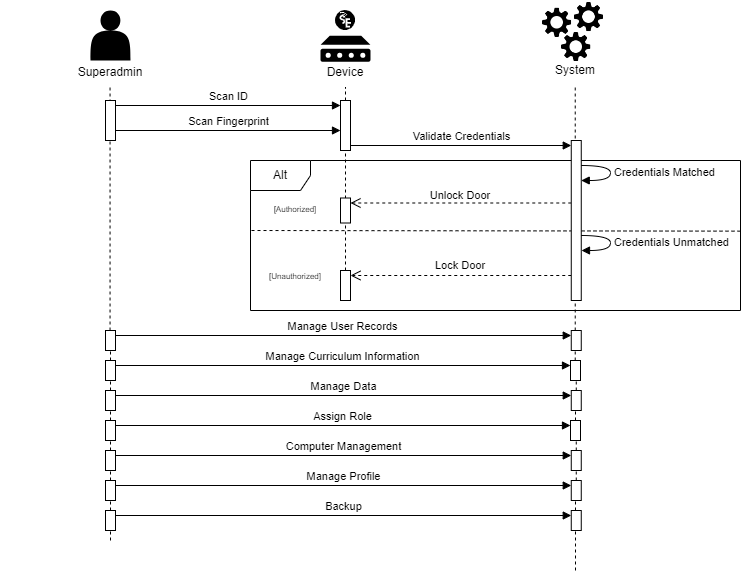

The diagram above was exported from draw.io. Its source (the exported page's mxGraphModel, read from the mxfile embedded in the PNG):
<mxGraphModel dx="700" dy="348" grid="1" gridSize="10" guides="1" tooltips="1" connect="1" arrows="1" fold="1" page="1" pageScale="1" pageWidth="850" pageHeight="1100" math="0" shadow="0">
  <root>
    <mxCell id="0" />
    <mxCell id="1" parent="0" />
    <mxCell id="pSKDqc_Fh7g2AIIlK4Uc-32" value="" style="endArrow=none;dashed=1;html=1;rounded=0;" parent="1" source="pSKDqc_Fh7g2AIIlK4Uc-44" edge="1">
      <mxGeometry width="50" height="50" relative="1" as="geometry">
        <mxPoint x="425" y="406.5" as="sourcePoint" />
        <mxPoint x="425" y="146.5" as="targetPoint" />
      </mxGeometry>
    </mxCell>
    <mxCell id="pSKDqc_Fh7g2AIIlK4Uc-33" value="" style="endArrow=none;dashed=1;html=1;rounded=0;" parent="1" source="lZV7kzq_6G5Ah4pYIwp--15" edge="1">
      <mxGeometry width="50" height="50" relative="1" as="geometry">
        <mxPoint x="655" y="640" as="sourcePoint" />
        <mxPoint x="654.7299999999999" y="146.5" as="targetPoint" />
      </mxGeometry>
    </mxCell>
    <mxCell id="pSKDqc_Fh7g2AIIlK4Uc-38" value="" style="group" parent="1" vertex="1" connectable="0">
      <mxGeometry x="620" y="60" width="70" height="85" as="geometry" />
    </mxCell>
    <mxCell id="pSKDqc_Fh7g2AIIlK4Uc-22" value="" style="group" parent="pSKDqc_Fh7g2AIIlK4Uc-38" vertex="1" connectable="0">
      <mxGeometry width="70" height="63.5" as="geometry" />
    </mxCell>
    <mxCell id="pSKDqc_Fh7g2AIIlK4Uc-12" value="" style="shape=image;verticalLabelPosition=bottom;labelBackgroundColor=default;verticalAlign=top;aspect=fixed;imageAspect=0;image=data:image/png,(base64 omitted: 10764 chars);" parent="pSKDqc_Fh7g2AIIlK4Uc-22" vertex="1">
      <mxGeometry y="5.594713656387666" width="33.33981526494896" height="33.33981526494896" as="geometry" />
    </mxCell>
    <mxCell id="pSKDqc_Fh7g2AIIlK4Uc-17" value="" style="shape=image;verticalLabelPosition=bottom;labelBackgroundColor=default;verticalAlign=top;aspect=fixed;imageAspect=0;image=data:image/png,(base64 omitted: 10764 chars);" parent="pSKDqc_Fh7g2AIIlK4Uc-22" vertex="1">
      <mxGeometry x="19.090909090909093" y="29.931718061674008" width="33.33981526494896" height="33.33981526494896" as="geometry" />
    </mxCell>
    <mxCell id="pSKDqc_Fh7g2AIIlK4Uc-18" value="" style="shape=image;verticalLabelPosition=bottom;labelBackgroundColor=default;verticalAlign=top;aspect=fixed;imageAspect=0;image=data:image/png,(base64 omitted: 10764 chars);" parent="pSKDqc_Fh7g2AIIlK4Uc-22" vertex="1">
      <mxGeometry x="31.818181818181824" width="33.33981526494896" height="33.33981526494896" as="geometry" />
    </mxCell>
    <mxCell id="pSKDqc_Fh7g2AIIlK4Uc-29" value="System" style="text;strokeColor=none;align=center;fillColor=none;html=1;verticalAlign=middle;whiteSpace=wrap;rounded=0;" parent="pSKDqc_Fh7g2AIIlK4Uc-38" vertex="1">
      <mxGeometry x="5" y="55" width="60" height="30" as="geometry" />
    </mxCell>
    <mxCell id="pSKDqc_Fh7g2AIIlK4Uc-41" value="" style="endArrow=none;dashed=1;html=1;rounded=0;" parent="1" edge="1" source="lZV7kzq_6G5Ah4pYIwp--2">
      <mxGeometry width="50" height="50" relative="1" as="geometry">
        <mxPoint x="190" y="480" as="sourcePoint" />
        <mxPoint x="189.55" y="146.5" as="targetPoint" />
      </mxGeometry>
    </mxCell>
    <mxCell id="pSKDqc_Fh7g2AIIlK4Uc-42" value="" style="html=1;points=[[0,0,0,0,5],[0,1,0,0,-5],[1,0,0,0,5],[1,1,0,0,-5]];perimeter=orthogonalPerimeter;outlineConnect=0;targetShapes=umlLifeline;portConstraint=eastwest;newEdgeStyle={&quot;curved&quot;:0,&quot;rounded&quot;:0};" parent="1" vertex="1">
      <mxGeometry x="185" y="160" width="10" height="40" as="geometry" />
    </mxCell>
    <mxCell id="pSKDqc_Fh7g2AIIlK4Uc-45" value="" style="endArrow=none;dashed=1;html=1;rounded=0;" parent="1" source="pSKDqc_Fh7g2AIIlK4Uc-96" edge="1">
      <mxGeometry width="50" height="50" relative="1" as="geometry">
        <mxPoint x="425" y="470" as="sourcePoint" />
        <mxPoint x="425" y="210" as="targetPoint" />
      </mxGeometry>
    </mxCell>
    <mxCell id="pSKDqc_Fh7g2AIIlK4Uc-44" value="" style="html=1;points=[[0,0,0,0,5],[0,1,0,0,-5],[1,0,0,0,5],[1,1,0,0,-5]];perimeter=orthogonalPerimeter;outlineConnect=0;targetShapes=umlLifeline;portConstraint=eastwest;newEdgeStyle={&quot;curved&quot;:0,&quot;rounded&quot;:0};" parent="1" vertex="1">
      <mxGeometry x="420" y="160" width="10" height="50" as="geometry" />
    </mxCell>
    <mxCell id="pSKDqc_Fh7g2AIIlK4Uc-55" value="" style="group" parent="1" vertex="1" connectable="0">
      <mxGeometry x="395" y="70" width="60" height="76.5" as="geometry" />
    </mxCell>
    <mxCell id="pSKDqc_Fh7g2AIIlK4Uc-53" value="" style="group" parent="pSKDqc_Fh7g2AIIlK4Uc-55" vertex="1" connectable="0">
      <mxGeometry x="5" width="50" height="51.25" as="geometry" />
    </mxCell>
    <mxCell id="pSKDqc_Fh7g2AIIlK4Uc-51" value="" style="sketch=0;aspect=fixed;pointerEvents=1;shadow=0;dashed=0;html=1;strokeColor=none;labelPosition=center;verticalLabelPosition=bottom;verticalAlign=top;align=center;fillColor=#000000;shape=mxgraph.mscae.enterprise.device" parent="pSKDqc_Fh7g2AIIlK4Uc-53" vertex="1">
      <mxGeometry y="25.25" width="50" height="26" as="geometry" />
    </mxCell>
    <mxCell id="pSKDqc_Fh7g2AIIlK4Uc-52" value="" style="shape=image;verticalLabelPosition=bottom;labelBackgroundColor=default;verticalAlign=top;aspect=fixed;imageAspect=0;image=data:image/svg+xml,(base64 omitted: 2580 chars);" parent="pSKDqc_Fh7g2AIIlK4Uc-53" vertex="1">
      <mxGeometry x="15" width="20" height="20" as="geometry" />
    </mxCell>
    <mxCell id="pSKDqc_Fh7g2AIIlK4Uc-54" value="Device" style="text;strokeColor=none;align=center;fillColor=none;html=1;verticalAlign=middle;whiteSpace=wrap;rounded=0;" parent="pSKDqc_Fh7g2AIIlK4Uc-55" vertex="1">
      <mxGeometry y="46.5" width="60" height="30" as="geometry" />
    </mxCell>
    <mxCell id="pSKDqc_Fh7g2AIIlK4Uc-56" value="Scan ID" style="html=1;verticalAlign=bottom;endArrow=block;curved=0;rounded=0;exitX=1;exitY=0;exitDx=0;exitDy=5;exitPerimeter=0;entryX=0;entryY=0;entryDx=0;entryDy=5;entryPerimeter=0;" parent="1" source="pSKDqc_Fh7g2AIIlK4Uc-42" target="pSKDqc_Fh7g2AIIlK4Uc-44" edge="1">
      <mxGeometry width="80" relative="1" as="geometry">
        <mxPoint x="360" y="220" as="sourcePoint" />
        <mxPoint x="440" y="220" as="targetPoint" />
      </mxGeometry>
    </mxCell>
    <mxCell id="pSKDqc_Fh7g2AIIlK4Uc-69" value="Scan Fingerprint" style="html=1;verticalAlign=bottom;endArrow=block;curved=0;rounded=0;" parent="1" edge="1">
      <mxGeometry width="80" relative="1" as="geometry">
        <mxPoint x="195" y="190" as="sourcePoint" />
        <mxPoint x="420" y="190" as="targetPoint" />
      </mxGeometry>
    </mxCell>
    <mxCell id="pSKDqc_Fh7g2AIIlK4Uc-70" value="Validate Credentials" style="html=1;verticalAlign=bottom;endArrow=block;curved=0;rounded=0;entryX=0;entryY=0;entryDx=0;entryDy=5;entryPerimeter=0;" parent="1" source="pSKDqc_Fh7g2AIIlK4Uc-44" target="pSKDqc_Fh7g2AIIlK4Uc-46" edge="1">
      <mxGeometry width="80" relative="1" as="geometry">
        <mxPoint x="350" y="190" as="sourcePoint" />
        <mxPoint x="430" y="190" as="targetPoint" />
      </mxGeometry>
    </mxCell>
    <mxCell id="pSKDqc_Fh7g2AIIlK4Uc-71" value="Alt" style="shape=umlFrame;whiteSpace=wrap;html=1;pointerEvents=0;" parent="1" vertex="1">
      <mxGeometry x="330" y="220" width="490" height="150" as="geometry" />
    </mxCell>
    <mxCell id="pSKDqc_Fh7g2AIIlK4Uc-74" value="" style="endArrow=none;dashed=1;html=1;rounded=0;exitX=1;exitY=0.471;exitDx=0;exitDy=0;exitPerimeter=0;" parent="1" source="pSKDqc_Fh7g2AIIlK4Uc-71" edge="1">
      <mxGeometry width="50" height="50" relative="1" as="geometry">
        <mxPoint x="680" y="289.69" as="sourcePoint" />
        <mxPoint x="330" y="290" as="targetPoint" />
      </mxGeometry>
    </mxCell>
    <mxCell id="pSKDqc_Fh7g2AIIlK4Uc-75" value="&lt;font style=&quot;font-size: 8px;&quot;&gt;[Authorized]&lt;/font&gt;" style="text;strokeColor=none;align=center;fillColor=none;html=1;verticalAlign=middle;whiteSpace=wrap;rounded=0;" parent="1" vertex="1">
      <mxGeometry x="350" y="252.5" width="50" height="30" as="geometry" />
    </mxCell>
    <mxCell id="pSKDqc_Fh7g2AIIlK4Uc-76" value="&lt;font style=&quot;font-size: 8px;&quot;&gt;[Unauthorized]&lt;/font&gt;" style="text;strokeColor=none;align=center;fillColor=none;html=1;verticalAlign=middle;whiteSpace=wrap;rounded=0;" parent="1" vertex="1">
      <mxGeometry x="350" y="320" width="50" height="30" as="geometry" />
    </mxCell>
    <mxCell id="pSKDqc_Fh7g2AIIlK4Uc-89" value="" style="html=1;verticalAlign=bottom;endArrow=open;dashed=1;endSize=8;curved=0;rounded=0;entryX=1;entryY=0;entryDx=0;entryDy=5;entryPerimeter=0;" parent="1" source="pSKDqc_Fh7g2AIIlK4Uc-46" target="pSKDqc_Fh7g2AIIlK4Uc-92" edge="1">
      <mxGeometry relative="1" as="geometry">
        <mxPoint x="650.76" y="249.31" as="sourcePoint" />
        <mxPoint x="430" y="249.31" as="targetPoint" />
      </mxGeometry>
    </mxCell>
    <mxCell id="pSKDqc_Fh7g2AIIlK4Uc-92" value="" style="html=1;points=[[0,0,0,0,5],[0,1,0,0,-5],[1,0,0,0,5],[1,1,0,0,-5]];perimeter=orthogonalPerimeter;outlineConnect=0;targetShapes=umlLifeline;portConstraint=eastwest;newEdgeStyle={&quot;curved&quot;:0,&quot;rounded&quot;:0};" parent="1" vertex="1">
      <mxGeometry x="420" y="257.5" width="10" height="25" as="geometry" />
    </mxCell>
    <mxCell id="pSKDqc_Fh7g2AIIlK4Uc-94" value="&lt;font style=&quot;font-size: 11px;&quot;&gt;Unlock Door&lt;/font&gt;" style="text;strokeColor=none;align=center;fillColor=none;html=1;verticalAlign=middle;whiteSpace=wrap;rounded=0;" parent="1" vertex="1">
      <mxGeometry x="500" y="240" width="80" height="30" as="geometry" />
    </mxCell>
    <mxCell id="pSKDqc_Fh7g2AIIlK4Uc-95" value="" style="html=1;verticalAlign=bottom;endArrow=open;dashed=1;endSize=8;curved=0;rounded=0;entryX=1;entryY=0;entryDx=0;entryDy=5;entryPerimeter=0;" parent="1" source="pSKDqc_Fh7g2AIIlK4Uc-46" target="pSKDqc_Fh7g2AIIlK4Uc-96" edge="1">
      <mxGeometry relative="1" as="geometry">
        <mxPoint x="651" y="310" as="sourcePoint" />
        <mxPoint x="430" y="310" as="targetPoint" />
      </mxGeometry>
    </mxCell>
    <mxCell id="pSKDqc_Fh7g2AIIlK4Uc-97" value="&lt;font style=&quot;font-size: 11px;&quot;&gt;Lock Door&lt;/font&gt;" style="text;strokeColor=none;align=center;fillColor=none;html=1;verticalAlign=middle;whiteSpace=wrap;rounded=0;" parent="1" vertex="1">
      <mxGeometry x="510" y="310" width="60" height="30" as="geometry" />
    </mxCell>
    <mxCell id="pSKDqc_Fh7g2AIIlK4Uc-99" value="" style="group" parent="1" vertex="1" connectable="0">
      <mxGeometry x="80" y="70" width="220" height="76.5" as="geometry" />
    </mxCell>
    <mxCell id="pSKDqc_Fh7g2AIIlK4Uc-2" value="" style="shape=actor;whiteSpace=wrap;html=1;fillColor=#000000;strokeColor=none;" parent="pSKDqc_Fh7g2AIIlK4Uc-99" vertex="1">
      <mxGeometry x="90" width="40" height="50" as="geometry" />
    </mxCell>
    <mxCell id="pSKDqc_Fh7g2AIIlK4Uc-28" value="Superadmin" style="text;strokeColor=none;align=center;fillColor=none;html=1;verticalAlign=middle;whiteSpace=wrap;rounded=0;" parent="pSKDqc_Fh7g2AIIlK4Uc-99" vertex="1">
      <mxGeometry y="46.5" width="220" height="30" as="geometry" />
    </mxCell>
    <mxCell id="pSKDqc_Fh7g2AIIlK4Uc-96" value="" style="html=1;points=[[0,0,0,0,5],[0,1,0,0,-5],[1,0,0,0,5],[1,1,0,0,-5]];perimeter=orthogonalPerimeter;outlineConnect=0;targetShapes=umlLifeline;portConstraint=eastwest;newEdgeStyle={&quot;curved&quot;:0,&quot;rounded&quot;:0};" parent="1" vertex="1">
      <mxGeometry x="420" y="330" width="10" height="30" as="geometry" />
    </mxCell>
    <mxCell id="-FCOH2UIOzStud-4eaQv-6" value="Credentials Matched" style="html=1;align=left;spacingLeft=2;endArrow=block;rounded=0;edgeStyle=orthogonalEdgeStyle;curved=1;rounded=0;" parent="1" target="pSKDqc_Fh7g2AIIlK4Uc-46" edge="1">
      <mxGeometry relative="1" as="geometry">
        <mxPoint x="660" y="225" as="sourcePoint" />
        <Array as="points">
          <mxPoint x="690" y="225" />
          <mxPoint x="690" y="240" />
        </Array>
        <mxPoint x="665" y="255" as="targetPoint" />
      </mxGeometry>
    </mxCell>
    <mxCell id="-FCOH2UIOzStud-4eaQv-7" value="Credentials Unmatched" style="html=1;align=left;spacingLeft=2;endArrow=block;rounded=0;edgeStyle=orthogonalEdgeStyle;curved=1;rounded=0;" parent="1" edge="1">
      <mxGeometry relative="1" as="geometry">
        <mxPoint x="660" y="295" as="sourcePoint" />
        <Array as="points">
          <mxPoint x="690" y="295" />
          <mxPoint x="690" y="310" />
        </Array>
        <mxPoint x="661" y="310" as="targetPoint" />
      </mxGeometry>
    </mxCell>
    <mxCell id="lZV7kzq_6G5Ah4pYIwp--1" value="Manage User Records" style="html=1;verticalAlign=bottom;endArrow=block;curved=0;rounded=0;exitX=1;exitY=0;exitDx=0;exitDy=5;exitPerimeter=0;entryX=0;entryY=0;entryDx=0;entryDy=5;entryPerimeter=0;" edge="1" parent="1" source="lZV7kzq_6G5Ah4pYIwp--2" target="lZV7kzq_6G5Ah4pYIwp--14">
      <mxGeometry x="-0.0029" width="80" relative="1" as="geometry">
        <mxPoint x="220" y="400" as="sourcePoint" />
        <mxPoint x="420" y="395" as="targetPoint" />
        <mxPoint as="offset" />
      </mxGeometry>
    </mxCell>
    <mxCell id="lZV7kzq_6G5Ah4pYIwp--3" value="" style="endArrow=none;dashed=1;html=1;rounded=0;" edge="1" parent="1" source="lZV7kzq_6G5Ah4pYIwp--6" target="lZV7kzq_6G5Ah4pYIwp--2">
      <mxGeometry width="50" height="50" relative="1" as="geometry">
        <mxPoint x="190" y="480" as="sourcePoint" />
        <mxPoint x="189.55" y="146.5" as="targetPoint" />
      </mxGeometry>
    </mxCell>
    <mxCell id="lZV7kzq_6G5Ah4pYIwp--2" value="" style="html=1;points=[[0,0,0,0,5],[0,1,0,0,-5],[1,0,0,0,5],[1,1,0,0,-5]];perimeter=orthogonalPerimeter;outlineConnect=0;targetShapes=umlLifeline;portConstraint=eastwest;newEdgeStyle={&quot;curved&quot;:0,&quot;rounded&quot;:0};" vertex="1" parent="1">
      <mxGeometry x="185" y="390" width="10" height="20" as="geometry" />
    </mxCell>
    <mxCell id="lZV7kzq_6G5Ah4pYIwp--7" value="" style="endArrow=none;dashed=1;html=1;rounded=0;" edge="1" parent="1" source="lZV7kzq_6G5Ah4pYIwp--20" target="lZV7kzq_6G5Ah4pYIwp--6">
      <mxGeometry width="50" height="50" relative="1" as="geometry">
        <mxPoint x="190" y="630" as="sourcePoint" />
        <mxPoint x="190" y="410" as="targetPoint" />
      </mxGeometry>
    </mxCell>
    <mxCell id="lZV7kzq_6G5Ah4pYIwp--6" value="" style="html=1;points=[[0,0,0,0,5],[0,1,0,0,-5],[1,0,0,0,5],[1,1,0,0,-5]];perimeter=orthogonalPerimeter;outlineConnect=0;targetShapes=umlLifeline;portConstraint=eastwest;newEdgeStyle={&quot;curved&quot;:0,&quot;rounded&quot;:0};" vertex="1" parent="1">
      <mxGeometry x="185" y="420" width="10" height="20" as="geometry" />
    </mxCell>
    <mxCell id="lZV7kzq_6G5Ah4pYIwp--10" value="Manage Curriculum Information" style="html=1;verticalAlign=bottom;endArrow=block;curved=0;rounded=0;exitX=1;exitY=0;exitDx=0;exitDy=5;exitPerimeter=0;entryX=0;entryY=0;entryDx=0;entryDy=5;entryPerimeter=0;" edge="1" parent="1" source="lZV7kzq_6G5Ah4pYIwp--6" target="lZV7kzq_6G5Ah4pYIwp--15">
      <mxGeometry width="80" relative="1" as="geometry">
        <mxPoint x="410" y="340" as="sourcePoint" />
        <mxPoint x="420" y="425" as="targetPoint" />
      </mxGeometry>
    </mxCell>
    <mxCell id="lZV7kzq_6G5Ah4pYIwp--11" value="" style="html=1;points=[[0,0,0,0,5],[0,1,0,0,-5],[1,0,0,0,5],[1,1,0,0,-5]];perimeter=orthogonalPerimeter;outlineConnect=0;targetShapes=umlLifeline;portConstraint=eastwest;newEdgeStyle={&quot;curved&quot;:0,&quot;rounded&quot;:0};" vertex="1" parent="1">
      <mxGeometry x="185" y="450" width="10" height="20" as="geometry" />
    </mxCell>
    <mxCell id="lZV7kzq_6G5Ah4pYIwp--13" value="" style="endArrow=none;dashed=1;html=1;rounded=0;" edge="1" parent="1">
      <mxGeometry width="50" height="50" relative="1" as="geometry">
        <mxPoint x="425" y="470" as="sourcePoint" />
        <mxPoint x="425" y="470" as="targetPoint" />
      </mxGeometry>
    </mxCell>
    <mxCell id="pSKDqc_Fh7g2AIIlK4Uc-46" value="" style="html=1;points=[[0,0,0,0,5],[0,1,0,0,-5],[1,0,0,0,5],[1,1,0,0,-5]];perimeter=orthogonalPerimeter;outlineConnect=0;targetShapes=umlLifeline;portConstraint=eastwest;newEdgeStyle={&quot;curved&quot;:0,&quot;rounded&quot;:0};" parent="1" vertex="1">
      <mxGeometry x="650.76" y="200" width="10" height="160" as="geometry" />
    </mxCell>
    <mxCell id="lZV7kzq_6G5Ah4pYIwp--14" value="" style="html=1;points=[[0,0,0,0,5],[0,1,0,0,-5],[1,0,0,0,5],[1,1,0,0,-5]];perimeter=orthogonalPerimeter;outlineConnect=0;targetShapes=umlLifeline;portConstraint=eastwest;newEdgeStyle={&quot;curved&quot;:0,&quot;rounded&quot;:0};" vertex="1" parent="1">
      <mxGeometry x="650.76" y="390" width="10" height="20" as="geometry" />
    </mxCell>
    <mxCell id="lZV7kzq_6G5Ah4pYIwp--16" value="" style="endArrow=none;dashed=1;html=1;rounded=0;" edge="1" parent="1" source="lZV7kzq_6G5Ah4pYIwp--17" target="lZV7kzq_6G5Ah4pYIwp--15">
      <mxGeometry width="50" height="50" relative="1" as="geometry">
        <mxPoint x="655" y="640" as="sourcePoint" />
        <mxPoint x="654.7299999999999" y="146.5" as="targetPoint" />
      </mxGeometry>
    </mxCell>
    <mxCell id="lZV7kzq_6G5Ah4pYIwp--15" value="" style="html=1;points=[[0,0,0,0,5],[0,1,0,0,-5],[1,0,0,0,5],[1,1,0,0,-5]];perimeter=orthogonalPerimeter;outlineConnect=0;targetShapes=umlLifeline;portConstraint=eastwest;newEdgeStyle={&quot;curved&quot;:0,&quot;rounded&quot;:0};" vertex="1" parent="1">
      <mxGeometry x="650" y="420" width="10" height="20" as="geometry" />
    </mxCell>
    <mxCell id="lZV7kzq_6G5Ah4pYIwp--18" value="" style="endArrow=none;dashed=1;html=1;rounded=0;" edge="1" parent="1" source="lZV7kzq_6G5Ah4pYIwp--22" target="lZV7kzq_6G5Ah4pYIwp--17">
      <mxGeometry width="50" height="50" relative="1" as="geometry">
        <mxPoint x="655" y="640" as="sourcePoint" />
        <mxPoint x="655" y="440" as="targetPoint" />
      </mxGeometry>
    </mxCell>
    <mxCell id="lZV7kzq_6G5Ah4pYIwp--17" value="" style="html=1;points=[[0,0,0,0,5],[0,1,0,0,-5],[1,0,0,0,5],[1,1,0,0,-5]];perimeter=orthogonalPerimeter;outlineConnect=0;targetShapes=umlLifeline;portConstraint=eastwest;newEdgeStyle={&quot;curved&quot;:0,&quot;rounded&quot;:0};" vertex="1" parent="1">
      <mxGeometry x="650.76" y="450" width="10" height="20" as="geometry" />
    </mxCell>
    <mxCell id="lZV7kzq_6G5Ah4pYIwp--19" value="Manage Data" style="html=1;verticalAlign=bottom;endArrow=block;curved=0;rounded=0;exitX=1;exitY=0;exitDx=0;exitDy=5;exitPerimeter=0;entryX=0;entryY=0;entryDx=0;entryDy=5;entryPerimeter=0;" edge="1" parent="1" source="lZV7kzq_6G5Ah4pYIwp--11" target="lZV7kzq_6G5Ah4pYIwp--17">
      <mxGeometry width="80" relative="1" as="geometry">
        <mxPoint x="410" y="520" as="sourcePoint" />
        <mxPoint x="490" y="520" as="targetPoint" />
      </mxGeometry>
    </mxCell>
    <mxCell id="lZV7kzq_6G5Ah4pYIwp--21" value="" style="endArrow=none;dashed=1;html=1;rounded=0;" edge="1" parent="1" source="lZV7kzq_6G5Ah4pYIwp--29" target="lZV7kzq_6G5Ah4pYIwp--20">
      <mxGeometry width="50" height="50" relative="1" as="geometry">
        <mxPoint x="190" y="630" as="sourcePoint" />
        <mxPoint x="190" y="440" as="targetPoint" />
      </mxGeometry>
    </mxCell>
    <mxCell id="lZV7kzq_6G5Ah4pYIwp--20" value="" style="html=1;points=[[0,0,0,0,5],[0,1,0,0,-5],[1,0,0,0,5],[1,1,0,0,-5]];perimeter=orthogonalPerimeter;outlineConnect=0;targetShapes=umlLifeline;portConstraint=eastwest;newEdgeStyle={&quot;curved&quot;:0,&quot;rounded&quot;:0};" vertex="1" parent="1">
      <mxGeometry x="185" y="480" width="10" height="20" as="geometry" />
    </mxCell>
    <mxCell id="lZV7kzq_6G5Ah4pYIwp--23" value="" style="endArrow=none;dashed=1;html=1;rounded=0;" edge="1" parent="1" source="lZV7kzq_6G5Ah4pYIwp--26" target="lZV7kzq_6G5Ah4pYIwp--22">
      <mxGeometry width="50" height="50" relative="1" as="geometry">
        <mxPoint x="655" y="640" as="sourcePoint" />
        <mxPoint x="655" y="470" as="targetPoint" />
      </mxGeometry>
    </mxCell>
    <mxCell id="lZV7kzq_6G5Ah4pYIwp--22" value="" style="html=1;points=[[0,0,0,0,5],[0,1,0,0,-5],[1,0,0,0,5],[1,1,0,0,-5]];perimeter=orthogonalPerimeter;outlineConnect=0;targetShapes=umlLifeline;portConstraint=eastwest;newEdgeStyle={&quot;curved&quot;:0,&quot;rounded&quot;:0};" vertex="1" parent="1">
      <mxGeometry x="650" y="480" width="10" height="20" as="geometry" />
    </mxCell>
    <mxCell id="lZV7kzq_6G5Ah4pYIwp--25" value="" style="html=1;points=[[0,0,0,0,5],[0,1,0,0,-5],[1,0,0,0,5],[1,1,0,0,-5]];perimeter=orthogonalPerimeter;outlineConnect=0;targetShapes=umlLifeline;portConstraint=eastwest;newEdgeStyle={&quot;curved&quot;:0,&quot;rounded&quot;:0};" vertex="1" parent="1">
      <mxGeometry x="185" y="510" width="10" height="20" as="geometry" />
    </mxCell>
    <mxCell id="lZV7kzq_6G5Ah4pYIwp--27" value="" style="endArrow=none;dashed=1;html=1;rounded=0;" edge="1" parent="1" source="lZV7kzq_6G5Ah4pYIwp--31" target="lZV7kzq_6G5Ah4pYIwp--26">
      <mxGeometry width="50" height="50" relative="1" as="geometry">
        <mxPoint x="655" y="640" as="sourcePoint" />
        <mxPoint x="655" y="500" as="targetPoint" />
      </mxGeometry>
    </mxCell>
    <mxCell id="lZV7kzq_6G5Ah4pYIwp--26" value="" style="html=1;points=[[0,0,0,0,5],[0,1,0,0,-5],[1,0,0,0,5],[1,1,0,0,-5]];perimeter=orthogonalPerimeter;outlineConnect=0;targetShapes=umlLifeline;portConstraint=eastwest;newEdgeStyle={&quot;curved&quot;:0,&quot;rounded&quot;:0};" vertex="1" parent="1">
      <mxGeometry x="650.76" y="510" width="10" height="20" as="geometry" />
    </mxCell>
    <mxCell id="lZV7kzq_6G5Ah4pYIwp--30" value="" style="endArrow=none;dashed=1;html=1;rounded=0;" edge="1" parent="1" target="lZV7kzq_6G5Ah4pYIwp--29">
      <mxGeometry width="50" height="50" relative="1" as="geometry">
        <mxPoint x="190" y="600" as="sourcePoint" />
        <mxPoint x="190" y="500" as="targetPoint" />
      </mxGeometry>
    </mxCell>
    <mxCell id="lZV7kzq_6G5Ah4pYIwp--29" value="" style="html=1;points=[[0,0,0,0,5],[0,1,0,0,-5],[1,0,0,0,5],[1,1,0,0,-5]];perimeter=orthogonalPerimeter;outlineConnect=0;targetShapes=umlLifeline;portConstraint=eastwest;newEdgeStyle={&quot;curved&quot;:0,&quot;rounded&quot;:0};" vertex="1" parent="1">
      <mxGeometry x="185" y="540" width="10" height="20" as="geometry" />
    </mxCell>
    <mxCell id="lZV7kzq_6G5Ah4pYIwp--32" value="" style="endArrow=none;dashed=1;html=1;rounded=0;" edge="1" parent="1" target="lZV7kzq_6G5Ah4pYIwp--31">
      <mxGeometry width="50" height="50" relative="1" as="geometry">
        <mxPoint x="655" y="630" as="sourcePoint" />
        <mxPoint x="655" y="530" as="targetPoint" />
      </mxGeometry>
    </mxCell>
    <mxCell id="lZV7kzq_6G5Ah4pYIwp--31" value="" style="html=1;points=[[0,0,0,0,5],[0,1,0,0,-5],[1,0,0,0,5],[1,1,0,0,-5]];perimeter=orthogonalPerimeter;outlineConnect=0;targetShapes=umlLifeline;portConstraint=eastwest;newEdgeStyle={&quot;curved&quot;:0,&quot;rounded&quot;:0};" vertex="1" parent="1">
      <mxGeometry x="650.76" y="540" width="10" height="20" as="geometry" />
    </mxCell>
    <mxCell id="lZV7kzq_6G5Ah4pYIwp--33" value="Assign Role" style="html=1;verticalAlign=bottom;endArrow=block;curved=0;rounded=0;exitX=1;exitY=0;exitDx=0;exitDy=5;exitPerimeter=0;entryX=0;entryY=0;entryDx=0;entryDy=5;entryPerimeter=0;" edge="1" parent="1" source="lZV7kzq_6G5Ah4pYIwp--20" target="lZV7kzq_6G5Ah4pYIwp--22">
      <mxGeometry width="80" relative="1" as="geometry">
        <mxPoint x="370" y="560" as="sourcePoint" />
        <mxPoint x="450" y="560" as="targetPoint" />
      </mxGeometry>
    </mxCell>
    <mxCell id="lZV7kzq_6G5Ah4pYIwp--34" value="" style="html=1;points=[[0,0,0,0,5],[0,1,0,0,-5],[1,0,0,0,5],[1,1,0,0,-5]];perimeter=orthogonalPerimeter;outlineConnect=0;targetShapes=umlLifeline;portConstraint=eastwest;newEdgeStyle={&quot;curved&quot;:0,&quot;rounded&quot;:0};" vertex="1" parent="1">
      <mxGeometry x="185" y="570" width="10" height="20" as="geometry" />
    </mxCell>
    <mxCell id="lZV7kzq_6G5Ah4pYIwp--35" value="" style="html=1;points=[[0,0,0,0,5],[0,1,0,0,-5],[1,0,0,0,5],[1,1,0,0,-5]];perimeter=orthogonalPerimeter;outlineConnect=0;targetShapes=umlLifeline;portConstraint=eastwest;newEdgeStyle={&quot;curved&quot;:0,&quot;rounded&quot;:0};" vertex="1" parent="1">
      <mxGeometry x="650.76" y="570" width="10" height="20" as="geometry" />
    </mxCell>
    <mxCell id="lZV7kzq_6G5Ah4pYIwp--40" value="Manage Profile" style="html=1;verticalAlign=bottom;endArrow=block;curved=0;rounded=0;exitX=1;exitY=0;exitDx=0;exitDy=5;exitPerimeter=0;entryX=0;entryY=0;entryDx=0;entryDy=5;entryPerimeter=0;" edge="1" parent="1" source="lZV7kzq_6G5Ah4pYIwp--29" target="lZV7kzq_6G5Ah4pYIwp--31">
      <mxGeometry x="-0.0007" width="80" relative="1" as="geometry">
        <mxPoint x="370" y="550" as="sourcePoint" />
        <mxPoint x="450" y="550" as="targetPoint" />
        <mxPoint as="offset" />
      </mxGeometry>
    </mxCell>
    <mxCell id="lZV7kzq_6G5Ah4pYIwp--45" value="Computer Management" style="html=1;verticalAlign=bottom;endArrow=block;curved=0;rounded=0;exitX=1;exitY=0;exitDx=0;exitDy=5;exitPerimeter=0;entryX=0;entryY=0;entryDx=0;entryDy=5;entryPerimeter=0;" edge="1" parent="1" source="lZV7kzq_6G5Ah4pYIwp--25" target="lZV7kzq_6G5Ah4pYIwp--26">
      <mxGeometry width="80" relative="1" as="geometry">
        <mxPoint x="380" y="660" as="sourcePoint" />
        <mxPoint x="460" y="660" as="targetPoint" />
      </mxGeometry>
    </mxCell>
    <mxCell id="lZV7kzq_6G5Ah4pYIwp--50" value="Backup" style="html=1;verticalAlign=bottom;endArrow=block;curved=0;rounded=0;exitX=1;exitY=0;exitDx=0;exitDy=5;exitPerimeter=0;entryX=0;entryY=0;entryDx=0;entryDy=5;entryPerimeter=0;" edge="1" parent="1" source="lZV7kzq_6G5Ah4pYIwp--34" target="lZV7kzq_6G5Ah4pYIwp--35">
      <mxGeometry width="80" relative="1" as="geometry">
        <mxPoint x="380" y="700" as="sourcePoint" />
        <mxPoint x="460" y="700" as="targetPoint" />
      </mxGeometry>
    </mxCell>
  </root>
</mxGraphModel>